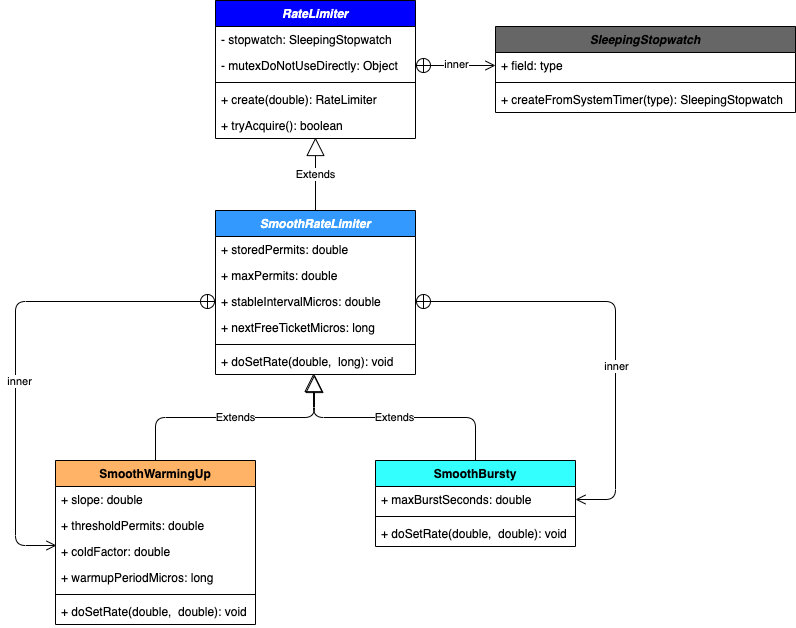

The diagram above was exported from draw.io. Its source (the exported page's mxGraphModel, read from the mxfile embedded in the PNG):
<mxGraphModel dx="1186" dy="796" grid="1" gridSize="10" guides="1" tooltips="1" connect="1" arrows="1" fold="1" page="1" pageScale="1" pageWidth="827" pageHeight="1169" math="0" shadow="0">
  <root>
    <mxCell id="0" />
    <mxCell id="1" parent="0" />
    <mxCell id="Qg2oCN02Bh92i3uuPPkF-7" value="RateLimiter" style="swimlane;fontStyle=3;align=center;verticalAlign=top;childLayout=stackLayout;horizontal=1;startSize=26;horizontalStack=0;resizeParent=1;resizeParentMax=0;resizeLast=0;collapsible=1;marginBottom=0;labelBackgroundColor=#0000FF;fillColor=#0000FF;fontColor=#FFFFFF;" vertex="1" parent="1">
      <mxGeometry x="320" y="180" width="200" height="138" as="geometry" />
    </mxCell>
    <mxCell id="Qg2oCN02Bh92i3uuPPkF-8" value="- stopwatch: SleepingStopwatch" style="text;strokeColor=none;fillColor=none;align=left;verticalAlign=top;spacingLeft=4;spacingRight=4;overflow=hidden;rotatable=0;points=[[0,0.5],[1,0.5]];portConstraint=eastwest;" vertex="1" parent="Qg2oCN02Bh92i3uuPPkF-7">
      <mxGeometry y="26" width="200" height="26" as="geometry" />
    </mxCell>
    <mxCell id="Qg2oCN02Bh92i3uuPPkF-11" value="- mutexDoNotUseDirectly: Object" style="text;strokeColor=none;fillColor=none;align=left;verticalAlign=top;spacingLeft=4;spacingRight=4;overflow=hidden;rotatable=0;points=[[0,0.5],[1,0.5]];portConstraint=eastwest;" vertex="1" parent="Qg2oCN02Bh92i3uuPPkF-7">
      <mxGeometry y="52" width="200" height="26" as="geometry" />
    </mxCell>
    <mxCell id="Qg2oCN02Bh92i3uuPPkF-9" value="" style="line;strokeWidth=1;fillColor=none;align=left;verticalAlign=middle;spacingTop=-1;spacingLeft=3;spacingRight=3;rotatable=0;labelPosition=right;points=[];portConstraint=eastwest;" vertex="1" parent="Qg2oCN02Bh92i3uuPPkF-7">
      <mxGeometry y="78" width="200" height="8" as="geometry" />
    </mxCell>
    <mxCell id="Qg2oCN02Bh92i3uuPPkF-10" value="+ create(double): RateLimiter" style="text;strokeColor=none;fillColor=none;align=left;verticalAlign=top;spacingLeft=4;spacingRight=4;overflow=hidden;rotatable=0;points=[[0,0.5],[1,0.5]];portConstraint=eastwest;" vertex="1" parent="Qg2oCN02Bh92i3uuPPkF-7">
      <mxGeometry y="86" width="200" height="26" as="geometry" />
    </mxCell>
    <mxCell id="Qg2oCN02Bh92i3uuPPkF-12" value="+ tryAcquire(): boolean" style="text;strokeColor=none;fillColor=none;align=left;verticalAlign=top;spacingLeft=4;spacingRight=4;overflow=hidden;rotatable=0;points=[[0,0.5],[1,0.5]];portConstraint=eastwest;" vertex="1" parent="Qg2oCN02Bh92i3uuPPkF-7">
      <mxGeometry y="112" width="200" height="26" as="geometry" />
    </mxCell>
    <mxCell id="Qg2oCN02Bh92i3uuPPkF-13" value="" style="endArrow=open;startArrow=circlePlus;endFill=0;startFill=0;endSize=8;html=1;exitX=1;exitY=0.5;exitDx=0;exitDy=0;" edge="1" parent="1" source="Qg2oCN02Bh92i3uuPPkF-11" target="Qg2oCN02Bh92i3uuPPkF-15">
      <mxGeometry width="160" relative="1" as="geometry">
        <mxPoint x="385" y="297" as="sourcePoint" />
        <mxPoint x="385" y="390" as="targetPoint" />
      </mxGeometry>
    </mxCell>
    <mxCell id="Qg2oCN02Bh92i3uuPPkF-49" value="inner" style="edgeLabel;html=1;align=center;verticalAlign=middle;resizable=0;points=[];" vertex="1" connectable="0" parent="Qg2oCN02Bh92i3uuPPkF-13">
      <mxGeometry y="2" relative="1" as="geometry">
        <mxPoint as="offset" />
      </mxGeometry>
    </mxCell>
    <mxCell id="Qg2oCN02Bh92i3uuPPkF-14" value="SleepingStopwatch" style="swimlane;fontStyle=3;align=center;verticalAlign=top;childLayout=stackLayout;horizontal=1;startSize=26;horizontalStack=0;resizeParent=1;resizeParentMax=0;resizeLast=0;collapsible=1;marginBottom=0;fillColor=#666666;" vertex="1" parent="1">
      <mxGeometry x="600" y="206" width="300" height="86" as="geometry" />
    </mxCell>
    <mxCell id="Qg2oCN02Bh92i3uuPPkF-15" value="+ field: type" style="text;strokeColor=none;fillColor=none;align=left;verticalAlign=top;spacingLeft=4;spacingRight=4;overflow=hidden;rotatable=0;points=[[0,0.5],[1,0.5]];portConstraint=eastwest;" vertex="1" parent="Qg2oCN02Bh92i3uuPPkF-14">
      <mxGeometry y="26" width="300" height="26" as="geometry" />
    </mxCell>
    <mxCell id="Qg2oCN02Bh92i3uuPPkF-16" value="" style="line;strokeWidth=1;fillColor=none;align=left;verticalAlign=middle;spacingTop=-1;spacingLeft=3;spacingRight=3;rotatable=0;labelPosition=right;points=[];portConstraint=eastwest;" vertex="1" parent="Qg2oCN02Bh92i3uuPPkF-14">
      <mxGeometry y="52" width="300" height="8" as="geometry" />
    </mxCell>
    <mxCell id="Qg2oCN02Bh92i3uuPPkF-17" value="+ createFromSystemTimer(type): SleepingStopwatch" style="text;strokeColor=none;fillColor=none;align=left;verticalAlign=top;spacingLeft=4;spacingRight=4;overflow=hidden;rotatable=0;points=[[0,0.5],[1,0.5]];portConstraint=eastwest;" vertex="1" parent="Qg2oCN02Bh92i3uuPPkF-14">
      <mxGeometry y="60" width="300" height="26" as="geometry" />
    </mxCell>
    <mxCell id="Qg2oCN02Bh92i3uuPPkF-20" value="SmoothRateLimiter" style="swimlane;fontStyle=3;align=center;verticalAlign=top;childLayout=stackLayout;horizontal=1;startSize=26;horizontalStack=0;resizeParent=1;resizeParentMax=0;resizeLast=0;collapsible=1;marginBottom=0;fillColor=#3399FF;fontColor=#FFFFFF;" vertex="1" parent="1">
      <mxGeometry x="320" y="390" width="200" height="164" as="geometry" />
    </mxCell>
    <mxCell id="Qg2oCN02Bh92i3uuPPkF-21" value="+ storedPermits: double" style="text;strokeColor=none;fillColor=none;align=left;verticalAlign=top;spacingLeft=4;spacingRight=4;overflow=hidden;rotatable=0;points=[[0,0.5],[1,0.5]];portConstraint=eastwest;" vertex="1" parent="Qg2oCN02Bh92i3uuPPkF-20">
      <mxGeometry y="26" width="200" height="26" as="geometry" />
    </mxCell>
    <mxCell id="Qg2oCN02Bh92i3uuPPkF-25" value="+ maxPermits: double" style="text;strokeColor=none;fillColor=none;align=left;verticalAlign=top;spacingLeft=4;spacingRight=4;overflow=hidden;rotatable=0;points=[[0,0.5],[1,0.5]];portConstraint=eastwest;" vertex="1" parent="Qg2oCN02Bh92i3uuPPkF-20">
      <mxGeometry y="52" width="200" height="26" as="geometry" />
    </mxCell>
    <mxCell id="Qg2oCN02Bh92i3uuPPkF-26" value="+ stableIntervalMicros: double" style="text;strokeColor=none;fillColor=none;align=left;verticalAlign=top;spacingLeft=4;spacingRight=4;overflow=hidden;rotatable=0;points=[[0,0.5],[1,0.5]];portConstraint=eastwest;" vertex="1" parent="Qg2oCN02Bh92i3uuPPkF-20">
      <mxGeometry y="78" width="200" height="26" as="geometry" />
    </mxCell>
    <mxCell id="Qg2oCN02Bh92i3uuPPkF-27" value="+ nextFreeTicketMicros: long" style="text;strokeColor=none;fillColor=none;align=left;verticalAlign=top;spacingLeft=4;spacingRight=4;overflow=hidden;rotatable=0;points=[[0,0.5],[1,0.5]];portConstraint=eastwest;" vertex="1" parent="Qg2oCN02Bh92i3uuPPkF-20">
      <mxGeometry y="104" width="200" height="26" as="geometry" />
    </mxCell>
    <mxCell id="Qg2oCN02Bh92i3uuPPkF-22" value="" style="line;strokeWidth=1;fillColor=none;align=left;verticalAlign=middle;spacingTop=-1;spacingLeft=3;spacingRight=3;rotatable=0;labelPosition=right;points=[];portConstraint=eastwest;" vertex="1" parent="Qg2oCN02Bh92i3uuPPkF-20">
      <mxGeometry y="130" width="200" height="8" as="geometry" />
    </mxCell>
    <mxCell id="Qg2oCN02Bh92i3uuPPkF-23" value="+ doSetRate(double,  long): void" style="text;strokeColor=none;fillColor=none;align=left;verticalAlign=top;spacingLeft=4;spacingRight=4;overflow=hidden;rotatable=0;points=[[0,0.5],[1,0.5]];portConstraint=eastwest;" vertex="1" parent="Qg2oCN02Bh92i3uuPPkF-20">
      <mxGeometry y="138" width="200" height="26" as="geometry" />
    </mxCell>
    <mxCell id="Qg2oCN02Bh92i3uuPPkF-24" value="Extends" style="endArrow=block;endSize=16;endFill=0;html=1;entryX=0.5;entryY=0.962;entryDx=0;entryDy=0;entryPerimeter=0;exitX=0.5;exitY=0;exitDx=0;exitDy=0;" edge="1" parent="1" source="Qg2oCN02Bh92i3uuPPkF-20" target="Qg2oCN02Bh92i3uuPPkF-12">
      <mxGeometry width="160" relative="1" as="geometry">
        <mxPoint x="140" y="380" as="sourcePoint" />
        <mxPoint x="300" y="380" as="targetPoint" />
      </mxGeometry>
    </mxCell>
    <mxCell id="Qg2oCN02Bh92i3uuPPkF-28" value="SmoothWarmingUp" style="swimlane;fontStyle=1;align=center;verticalAlign=top;childLayout=stackLayout;horizontal=1;startSize=26;horizontalStack=0;resizeParent=1;resizeParentMax=0;resizeLast=0;collapsible=1;marginBottom=0;fillColor=#FFB366;" vertex="1" parent="1">
      <mxGeometry x="160" y="640" width="200" height="164" as="geometry" />
    </mxCell>
    <mxCell id="Qg2oCN02Bh92i3uuPPkF-29" value="+ slope: double" style="text;strokeColor=none;fillColor=none;align=left;verticalAlign=top;spacingLeft=4;spacingRight=4;overflow=hidden;rotatable=0;points=[[0,0.5],[1,0.5]];portConstraint=eastwest;" vertex="1" parent="Qg2oCN02Bh92i3uuPPkF-28">
      <mxGeometry y="26" width="200" height="26" as="geometry" />
    </mxCell>
    <mxCell id="Qg2oCN02Bh92i3uuPPkF-30" value="+ thresholdPermits: double" style="text;strokeColor=none;fillColor=none;align=left;verticalAlign=top;spacingLeft=4;spacingRight=4;overflow=hidden;rotatable=0;points=[[0,0.5],[1,0.5]];portConstraint=eastwest;" vertex="1" parent="Qg2oCN02Bh92i3uuPPkF-28">
      <mxGeometry y="52" width="200" height="26" as="geometry" />
    </mxCell>
    <mxCell id="Qg2oCN02Bh92i3uuPPkF-31" value="+ coldFactor: double" style="text;strokeColor=none;fillColor=none;align=left;verticalAlign=top;spacingLeft=4;spacingRight=4;overflow=hidden;rotatable=0;points=[[0,0.5],[1,0.5]];portConstraint=eastwest;" vertex="1" parent="Qg2oCN02Bh92i3uuPPkF-28">
      <mxGeometry y="78" width="200" height="26" as="geometry" />
    </mxCell>
    <mxCell id="Qg2oCN02Bh92i3uuPPkF-32" value="+ warmupPeriodMicros: long" style="text;strokeColor=none;fillColor=none;align=left;verticalAlign=top;spacingLeft=4;spacingRight=4;overflow=hidden;rotatable=0;points=[[0,0.5],[1,0.5]];portConstraint=eastwest;" vertex="1" parent="Qg2oCN02Bh92i3uuPPkF-28">
      <mxGeometry y="104" width="200" height="26" as="geometry" />
    </mxCell>
    <mxCell id="Qg2oCN02Bh92i3uuPPkF-33" value="" style="line;strokeWidth=1;fillColor=none;align=left;verticalAlign=middle;spacingTop=-1;spacingLeft=3;spacingRight=3;rotatable=0;labelPosition=right;points=[];portConstraint=eastwest;" vertex="1" parent="Qg2oCN02Bh92i3uuPPkF-28">
      <mxGeometry y="130" width="200" height="8" as="geometry" />
    </mxCell>
    <mxCell id="Qg2oCN02Bh92i3uuPPkF-34" value="+ doSetRate(double,  double): void" style="text;strokeColor=none;fillColor=none;align=left;verticalAlign=top;spacingLeft=4;spacingRight=4;overflow=hidden;rotatable=0;points=[[0,0.5],[1,0.5]];portConstraint=eastwest;" vertex="1" parent="Qg2oCN02Bh92i3uuPPkF-28">
      <mxGeometry y="138" width="200" height="26" as="geometry" />
    </mxCell>
    <mxCell id="Qg2oCN02Bh92i3uuPPkF-35" value="Extends" style="endArrow=block;endSize=16;endFill=0;html=1;exitX=0.5;exitY=0;exitDx=0;exitDy=0;edgeStyle=orthogonalEdgeStyle;entryX=0.495;entryY=1;entryDx=0;entryDy=0;entryPerimeter=0;" edge="1" parent="1" source="Qg2oCN02Bh92i3uuPPkF-28" target="Qg2oCN02Bh92i3uuPPkF-23">
      <mxGeometry width="160" relative="1" as="geometry">
        <mxPoint x="430" y="400" as="sourcePoint" />
        <mxPoint x="417" y="555" as="targetPoint" />
      </mxGeometry>
    </mxCell>
    <mxCell id="Qg2oCN02Bh92i3uuPPkF-36" value="SmoothBursty" style="swimlane;fontStyle=1;align=center;verticalAlign=top;childLayout=stackLayout;horizontal=1;startSize=26;horizontalStack=0;resizeParent=1;resizeParentMax=0;resizeLast=0;collapsible=1;marginBottom=0;fillColor=#33FFFF;" vertex="1" parent="1">
      <mxGeometry x="480" y="640" width="200" height="86" as="geometry" />
    </mxCell>
    <mxCell id="Qg2oCN02Bh92i3uuPPkF-37" value="+ maxBurstSeconds: double" style="text;strokeColor=none;fillColor=none;align=left;verticalAlign=top;spacingLeft=4;spacingRight=4;overflow=hidden;rotatable=0;points=[[0,0.5],[1,0.5]];portConstraint=eastwest;" vertex="1" parent="Qg2oCN02Bh92i3uuPPkF-36">
      <mxGeometry y="26" width="200" height="26" as="geometry" />
    </mxCell>
    <mxCell id="Qg2oCN02Bh92i3uuPPkF-41" value="" style="line;strokeWidth=1;fillColor=none;align=left;verticalAlign=middle;spacingTop=-1;spacingLeft=3;spacingRight=3;rotatable=0;labelPosition=right;points=[];portConstraint=eastwest;" vertex="1" parent="Qg2oCN02Bh92i3uuPPkF-36">
      <mxGeometry y="52" width="200" height="8" as="geometry" />
    </mxCell>
    <mxCell id="Qg2oCN02Bh92i3uuPPkF-42" value="+ doSetRate(double,  double): void" style="text;strokeColor=none;fillColor=none;align=left;verticalAlign=top;spacingLeft=4;spacingRight=4;overflow=hidden;rotatable=0;points=[[0,0.5],[1,0.5]];portConstraint=eastwest;" vertex="1" parent="Qg2oCN02Bh92i3uuPPkF-36">
      <mxGeometry y="60" width="200" height="26" as="geometry" />
    </mxCell>
    <mxCell id="Qg2oCN02Bh92i3uuPPkF-43" value="Extends" style="endArrow=block;endSize=16;endFill=0;html=1;exitX=0.5;exitY=0;exitDx=0;exitDy=0;edgeStyle=orthogonalEdgeStyle;entryX=0.49;entryY=0.962;entryDx=0;entryDy=0;entryPerimeter=0;" edge="1" parent="1" source="Qg2oCN02Bh92i3uuPPkF-36" target="Qg2oCN02Bh92i3uuPPkF-23">
      <mxGeometry width="160" relative="1" as="geometry">
        <mxPoint x="230" y="690" as="sourcePoint" />
        <mxPoint x="427" y="565" as="targetPoint" />
      </mxGeometry>
    </mxCell>
    <mxCell id="Qg2oCN02Bh92i3uuPPkF-45" value="" style="endArrow=open;startArrow=circlePlus;endFill=0;startFill=0;endSize=8;html=1;entryX=0.005;entryY=0.269;entryDx=0;entryDy=0;exitX=0;exitY=0.5;exitDx=0;exitDy=0;edgeStyle=orthogonalEdgeStyle;entryPerimeter=0;" edge="1" parent="1" source="Qg2oCN02Bh92i3uuPPkF-26" target="Qg2oCN02Bh92i3uuPPkF-31">
      <mxGeometry width="160" relative="1" as="geometry">
        <mxPoint x="530" y="255" as="sourcePoint" />
        <mxPoint x="610" y="255" as="targetPoint" />
        <Array as="points">
          <mxPoint x="120" y="481" />
          <mxPoint x="120" y="725" />
        </Array>
      </mxGeometry>
    </mxCell>
    <mxCell id="Qg2oCN02Bh92i3uuPPkF-48" value="e&lt;span style=&quot;color: rgb(0 , 0 , 0)&quot;&gt;inner&lt;/span&gt;" style="edgeLabel;html=1;align=center;verticalAlign=middle;resizable=0;points=[];fontColor=#FFFFFF;" vertex="1" connectable="0" parent="Qg2oCN02Bh92i3uuPPkF-45">
      <mxGeometry x="0.1505" relative="1" as="geometry">
        <mxPoint as="offset" />
      </mxGeometry>
    </mxCell>
    <mxCell id="Qg2oCN02Bh92i3uuPPkF-46" value="" style="endArrow=open;startArrow=circlePlus;endFill=0;startFill=0;endSize=8;html=1;exitX=1;exitY=0.5;exitDx=0;exitDy=0;edgeStyle=orthogonalEdgeStyle;entryX=1;entryY=0.5;entryDx=0;entryDy=0;" edge="1" parent="1" source="Qg2oCN02Bh92i3uuPPkF-26" target="Qg2oCN02Bh92i3uuPPkF-37">
      <mxGeometry width="160" relative="1" as="geometry">
        <mxPoint x="330" y="491" as="sourcePoint" />
        <mxPoint x="270" y="650" as="targetPoint" />
        <Array as="points">
          <mxPoint x="720" y="481" />
          <mxPoint x="720" y="679" />
        </Array>
      </mxGeometry>
    </mxCell>
    <mxCell id="Qg2oCN02Bh92i3uuPPkF-47" value="&lt;font color=&quot;#000000&quot;&gt;inner&lt;/font&gt;" style="edgeLabel;html=1;align=center;verticalAlign=middle;resizable=0;points=[];fontColor=#FFFFFF;" vertex="1" connectable="0" parent="Qg2oCN02Bh92i3uuPPkF-46">
      <mxGeometry x="0.2055" relative="1" as="geometry">
        <mxPoint as="offset" />
      </mxGeometry>
    </mxCell>
  </root>
</mxGraphModel>